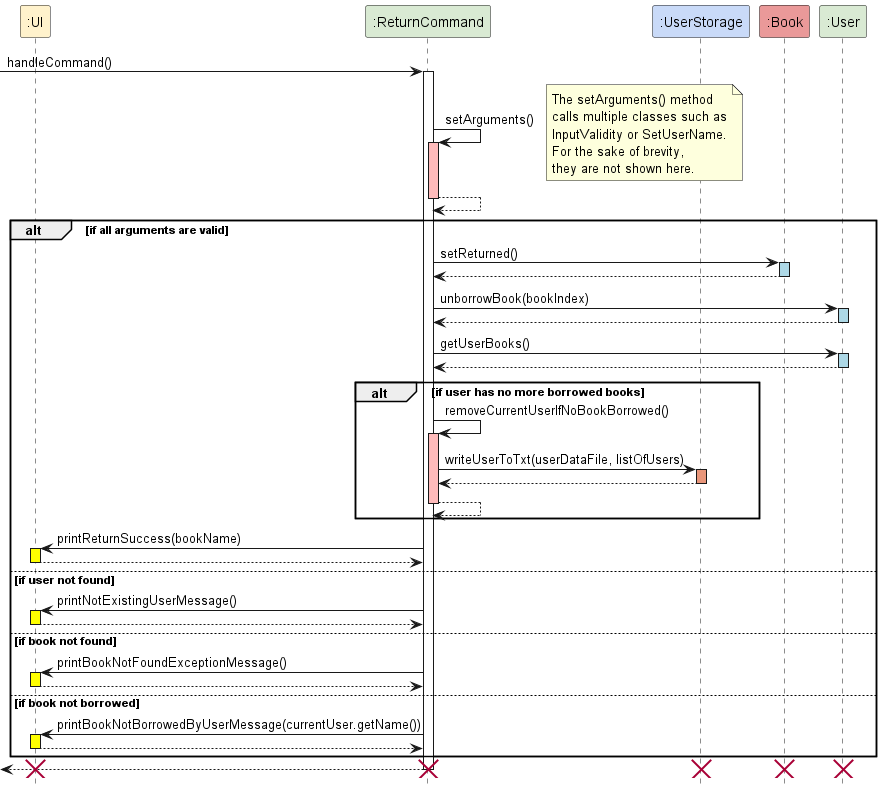

The diagram above was rendered by PlantUML. Its source (embedded in the PNG):
@startuml
' Define colors using preprocessor directives
!define UI_COLOR #FFF2CC
!define RETURN_COLOR #D9EAD3
!define USERSTORAGE_COLOR #C9DAF8
!define BOOK_COLOR #EA9999
!define USER_COLOR #D9EAD3

hide footbox

' Define participants with colors
participant ":UI" as Ui UI_COLOR
participant ":ReturnCommand" as retCmd RETURN_COLOR
participant ":UserStorage" as uStorage USERSTORAGE_COLOR
participant ":Book" as book BOOK_COLOR
participant ":User" as user USER_COLOR

' Sequence of interactions
[-> retCmd : handleCommand()
activate retCmd

retCmd -> retCmd : setArguments()
note right
     The setArguments() method
     calls multiple classes such as
     InputValidity or SetUserName.
     For the sake of brevity,
     they are not shown here.
end note
activate retCmd #FFBBBB
retCmd --> retCmd
deactivate retCmd

alt if all arguments are valid
    retCmd -> book : setReturned()
    activate book #ADD8E6
    book --> retCmd
    deactivate book

    retCmd -> user : unborrowBook(bookIndex)
    activate user #ADD8E6
    user --> retCmd
    deactivate user

    ' Check if the user has no more borrowed books and remove them if necessary
    retCmd -> user : getUserBooks()
    activate user #ADD8E6
    user --> retCmd
    deactivate user

    alt if user has no more borrowed books
        retCmd -> retCmd : removeCurrentUserIfNoBookBorrowed()
        activate retCmd #FFBBBB
        retCmd -> uStorage : writeUserToTxt(userDataFile, listOfUsers)
        activate uStorage #DarkSalmon
        uStorage --> retCmd
        deactivate uStorage

        retCmd --> retCmd
        deactivate retCmd

    end

    retCmd -> Ui : printReturnSuccess(bookName)
    activate Ui #Yellow
    Ui --> retCmd
    deactivate Ui

else if user not found
    retCmd -> Ui : printNotExistingUserMessage()
    activate Ui #Yellow
    Ui --> retCmd
    deactivate Ui
    
else if book not found
    retCmd -> Ui : printBookNotFoundExceptionMessage()
    activate Ui #Yellow
    Ui --> retCmd
    deactivate Ui

else if book not borrowed
    retCmd -> Ui : printBookNotBorrowedByUserMessage(currentUser.getName())
    activate Ui #Yellow
    Ui --> retCmd
    deactivate Ui

end


[<-- retCmd
destroy book
destroy uStorage
destroy Ui
destroy retCmd
destroy user
deactivate retCmd

@enduml